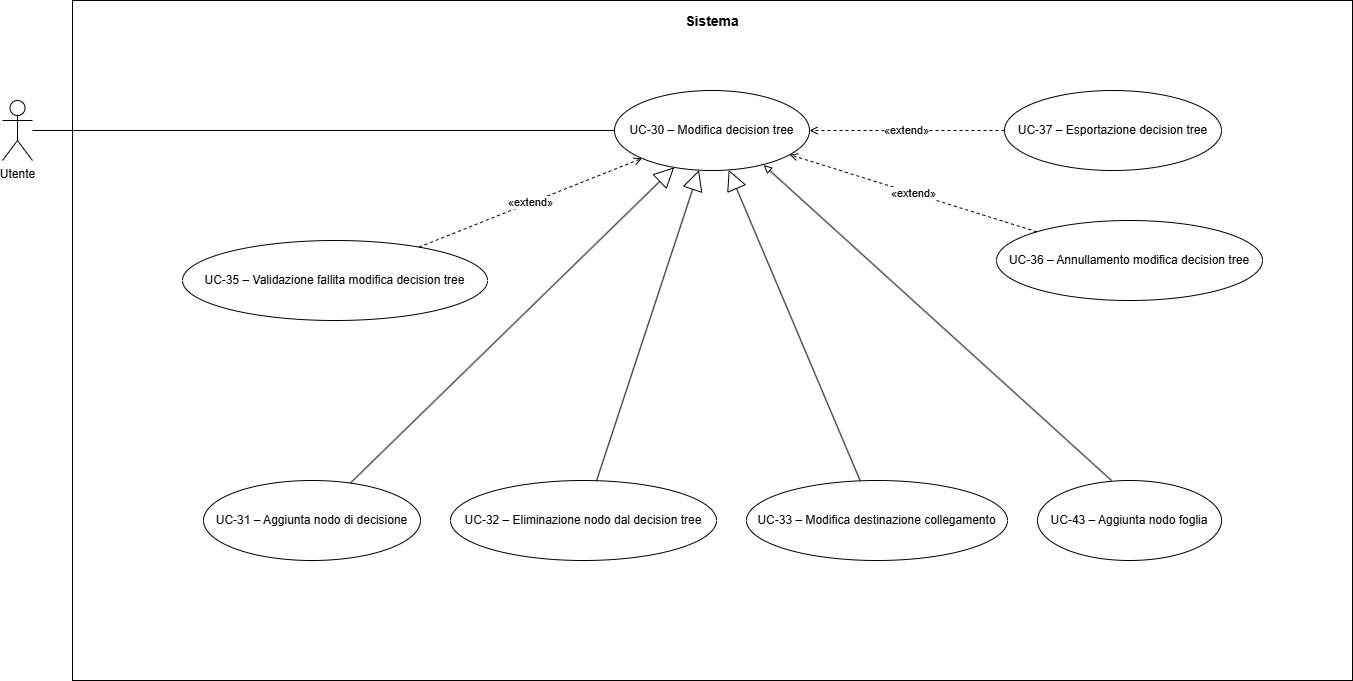

The diagram above was exported from draw.io. Its source (the exported page's mxGraphModel, read from the mxfile embedded in the PNG):
<mxGraphModel dx="1414" dy="751" grid="1" gridSize="10" guides="1" tooltips="1" connect="1" arrows="1" fold="1" page="1" pageScale="1" pageWidth="1440" pageHeight="790" math="0" shadow="0">
  <root>
    <mxCell id="0" />
    <mxCell id="1" parent="0" />
    <mxCell id="sistema" parent="1" style="rounded=0;whiteSpace=wrap;html=1;fillColor=none;strokeColor=#000000;strokeWidth=1;align=center;verticalAlign=top;fontSize=14;spacingTop=6;fontStyle=0;" value="&lt;b&gt;Sistema&lt;/b&gt;" vertex="1">
      <mxGeometry height="680" width="1280" x="100" y="30" as="geometry" />
    </mxCell>
    <mxCell id="actor" parent="1" style="shape=umlActor;verticalLabelPosition=bottom;verticalAlign=top;html=1;outlineConnect=0;" value="Utente" vertex="1">
      <mxGeometry height="60" width="30" x="30" y="130" as="geometry" />
    </mxCell>
    <mxCell id="main" parent="1" style="ellipse;whiteSpace=wrap;html=1;fillColor=#ffffff;strokeColor=#000000;strokeWidth=1;fontSize=12;" value="UC-30 – Modifica decision tree" vertex="1">
      <mxGeometry height="80" width="195" x="642" y="120" as="geometry" />
    </mxCell>
    <mxCell id="uc35" parent="1" style="ellipse;whiteSpace=wrap;html=1;fillColor=#ffffff;strokeColor=#000000;strokeWidth=1;fontSize=12;" value="UC-35 – Validazione fallita modifica decision tree" vertex="1">
      <mxGeometry height="80" width="305" x="210" y="270" as="geometry" />
    </mxCell>
    <mxCell id="uc36" parent="1" style="ellipse;whiteSpace=wrap;html=1;fillColor=#ffffff;strokeColor=#000000;strokeWidth=1;fontSize=12;" value="UC-36 – Annullamento modifica decision tree" vertex="1">
      <mxGeometry height="80" width="266" x="1024" y="250" as="geometry" />
    </mxCell>
    <mxCell id="uc37e" parent="1" style="ellipse;whiteSpace=wrap;html=1;fillColor=#ffffff;strokeColor=#000000;strokeWidth=1;fontSize=12;" value="UC-37 – Esportazione decision tree" vertex="1">
      <mxGeometry height="80" width="217" x="1032" y="120" as="geometry" />
    </mxCell>
    <mxCell id="uc31" parent="1" style="ellipse;whiteSpace=wrap;html=1;fillColor=#ffffff;strokeColor=#000000;strokeWidth=1;fontSize=12;" value="UC-31 – Aggiunta nodo di decisione" vertex="1">
      <mxGeometry height="80" width="217" x="231" y="510" as="geometry" />
    </mxCell>
    <mxCell id="uc32" parent="1" style="ellipse;whiteSpace=wrap;html=1;fillColor=#ffffff;strokeColor=#000000;strokeWidth=1;fontSize=12;" value="UC-32 – Eliminazione nodo dal decision tree" vertex="1">
      <mxGeometry height="80" width="266" x="478" y="510" as="geometry" />
    </mxCell>
    <mxCell id="uc33" parent="1" style="ellipse;whiteSpace=wrap;html=1;fillColor=#ffffff;strokeColor=#000000;strokeWidth=1;fontSize=12;" value="UC-33 – Modifica destinazione collegamento" vertex="1">
      <mxGeometry height="80" width="261" x="774" y="510" as="geometry" />
    </mxCell>
    <mxCell id="uc43" parent="1" style="ellipse;whiteSpace=wrap;html=1;fillColor=#ffffff;strokeColor=#000000;strokeWidth=1;fontSize=12;" value="UC-43 – Aggiunta nodo foglia" vertex="1">
      <mxGeometry height="80" width="184" x="1065" y="510" as="geometry" />
    </mxCell>
    <mxCell id="e0" edge="1" parent="1" source="actor" style="endArrow=none;html=1;strokeColor=#000000;strokeWidth=1;" target="main" value="">
      <mxGeometry relative="1" as="geometry" />
    </mxCell>
    <mxCell id="e1" edge="1" parent="1" source="uc35" style="dashed=1;endArrow=open;endFill=0;html=1;strokeColor=#000000;strokeWidth=1;fontSize=11;" target="main" value="«extend»">
      <mxGeometry relative="1" as="geometry" />
    </mxCell>
    <mxCell id="e2" edge="1" parent="1" source="uc36" style="dashed=1;endArrow=open;endFill=0;html=1;strokeColor=#000000;strokeWidth=1;fontSize=11;" target="main" value="«extend»">
      <mxGeometry relative="1" as="geometry" />
    </mxCell>
    <mxCell id="e3" edge="1" parent="1" source="uc37e" style="dashed=1;endArrow=open;endFill=0;html=1;strokeColor=#000000;strokeWidth=1;fontSize=11;" target="main" value="«extend»">
      <mxGeometry relative="1" as="geometry" />
    </mxCell>
    <mxCell id="e4" edge="1" parent="1" source="uc31" style="endArrow=block;endFill=0;endSize=18;html=1;strokeColor=#000000;strokeWidth=1;" target="main" value="">
      <mxGeometry relative="1" as="geometry" />
    </mxCell>
    <mxCell id="e5" edge="1" parent="1" source="uc32" style="endArrow=block;endFill=0;endSize=18;html=1;strokeColor=#000000;strokeWidth=1;" target="main" value="">
      <mxGeometry relative="1" as="geometry" />
    </mxCell>
    <mxCell id="e6" edge="1" parent="1" source="uc33" style="endArrow=block;endFill=0;endSize=18;html=1;strokeColor=#000000;strokeWidth=1;" target="main" value="">
      <mxGeometry relative="1" as="geometry" />
    </mxCell>
    <mxCell id="PZJwKBr54QqGmkB4QOrF-1" edge="1" parent="1" style="endArrow=block;endFill=0;html=1;strokeColor=#000000;strokeWidth=1;exitX=0.5;exitY=0;exitDx=0;exitDy=0;entryX=0.765;entryY=0.932;entryDx=0;entryDy=0;entryPerimeter=0;" target="main" value="">
      <mxGeometry relative="1" as="geometry">
        <mxPoint x="1139" y="510" as="sourcePoint" />
        <mxPoint x="1060" y="400" as="targetPoint" />
      </mxGeometry>
    </mxCell>
  </root>
</mxGraphModel>